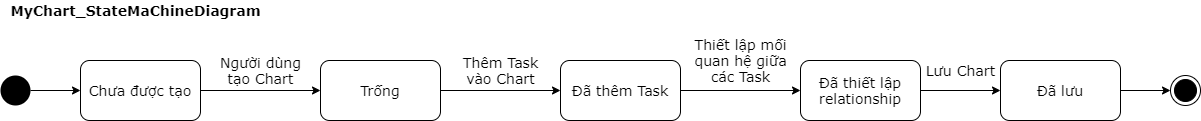

The diagram above was exported from draw.io. Its source (the exported page's mxGraphModel, read from the mxfile embedded in the PNG):
<mxGraphModel dx="868" dy="1582" grid="1" gridSize="10" guides="1" tooltips="1" connect="1" arrows="1" fold="1" page="1" pageScale="1" pageWidth="850" pageHeight="1100" math="0" shadow="0">
  <root>
    <mxCell id="0" />
    <mxCell id="1" parent="0" />
    <mxCell id="eM-O3Vz1YoEa_9HvL0xb-3" value="Thêm Task&lt;br&gt;vào Chart" style="edgeStyle=orthogonalEdgeStyle;rounded=0;orthogonalLoop=1;jettySize=auto;html=1;exitX=1;exitY=0.5;exitDx=0;exitDy=0;fontSize=14;fontFamily=Verdana;" parent="1" source="eM-O3Vz1YoEa_9HvL0xb-12" target="eM-O3Vz1YoEa_9HvL0xb-2" edge="1">
      <mxGeometry y="20" relative="1" as="geometry">
        <mxPoint x="405" y="90" as="sourcePoint" />
        <mxPoint x="460" y="140" as="targetPoint" />
        <mxPoint as="offset" />
      </mxGeometry>
    </mxCell>
    <mxCell id="eM-O3Vz1YoEa_9HvL0xb-2" value="Đã thêm Task" style="rounded=1;whiteSpace=wrap;html=1;fontSize=14;fontFamily=Verdana;" parent="1" vertex="1">
      <mxGeometry x="640" y="-80" width="120" height="60" as="geometry" />
    </mxCell>
    <mxCell id="eM-O3Vz1YoEa_9HvL0xb-7" value="Thiết lập mối&lt;br&gt;quan hệ giữa&lt;br&gt;các Task" style="edgeStyle=orthogonalEdgeStyle;rounded=0;orthogonalLoop=1;jettySize=auto;html=1;exitX=1;exitY=0.5;exitDx=0;exitDy=0;fontSize=14;fontFamily=Verdana;" parent="1" source="eM-O3Vz1YoEa_9HvL0xb-2" target="eM-O3Vz1YoEa_9HvL0xb-6" edge="1">
      <mxGeometry y="30" relative="1" as="geometry">
        <mxPoint as="offset" />
        <mxPoint x="960" y="-50" as="sourcePoint" />
      </mxGeometry>
    </mxCell>
    <mxCell id="eM-O3Vz1YoEa_9HvL0xb-6" value="Đã thiết lập relationship" style="rounded=1;whiteSpace=wrap;html=1;fontSize=14;fontFamily=Verdana;" parent="1" vertex="1">
      <mxGeometry x="880" y="-80" width="120" height="60" as="geometry" />
    </mxCell>
    <mxCell id="eM-O3Vz1YoEa_9HvL0xb-11" value="Lưu Chart" style="edgeStyle=orthogonalEdgeStyle;rounded=0;orthogonalLoop=1;jettySize=auto;html=1;exitX=1;exitY=0.5;exitDx=0;exitDy=0;fontSize=14;fontFamily=Verdana;" parent="1" source="eM-O3Vz1YoEa_9HvL0xb-6" target="eM-O3Vz1YoEa_9HvL0xb-10" edge="1">
      <mxGeometry y="20" relative="1" as="geometry">
        <mxPoint x="430" y="630" as="targetPoint" />
        <mxPoint as="offset" />
        <mxPoint x="1440" y="-50" as="sourcePoint" />
      </mxGeometry>
    </mxCell>
    <mxCell id="eM-O3Vz1YoEa_9HvL0xb-10" value="Đã lưu" style="rounded=1;whiteSpace=wrap;html=1;fontSize=14;fontFamily=Verdana;" parent="1" vertex="1">
      <mxGeometry x="1080" y="-80" width="120" height="60" as="geometry" />
    </mxCell>
    <mxCell id="eM-O3Vz1YoEa_9HvL0xb-12" value="Trống" style="rounded=1;whiteSpace=wrap;html=1;fontSize=14;fontFamily=Verdana;" parent="1" vertex="1">
      <mxGeometry x="400" y="-80" width="120" height="60" as="geometry" />
    </mxCell>
    <mxCell id="n0n_GTNkl_zyg4QR5BuZ-6" style="edgeStyle=orthogonalEdgeStyle;rounded=0;orthogonalLoop=1;jettySize=auto;html=1;fontSize=14;fontFamily=Verdana;" parent="1" source="eM-O3Vz1YoEa_9HvL0xb-10" target="eM-O3Vz1YoEa_9HvL0xb-18" edge="1">
      <mxGeometry relative="1" as="geometry">
        <mxPoint x="1400" y="-50" as="sourcePoint" />
      </mxGeometry>
    </mxCell>
    <mxCell id="eM-O3Vz1YoEa_9HvL0xb-18" value="" style="ellipse;html=1;shape=endState;fillColor=#000000;strokeColor=#000000;fontSize=14;fontFamily=Verdana;" parent="1" vertex="1">
      <mxGeometry x="1250" y="-65" width="30" height="30" as="geometry" />
    </mxCell>
    <mxCell id="n0n_GTNkl_zyg4QR5BuZ-2" value="Người dùng&lt;br&gt;tạo Chart" style="edgeStyle=orthogonalEdgeStyle;rounded=0;orthogonalLoop=1;jettySize=auto;html=1;exitX=1;exitY=0.5;exitDx=0;exitDy=0;fontSize=14;fontFamily=Verdana;" parent="1" source="n0n_GTNkl_zyg4QR5BuZ-1" target="eM-O3Vz1YoEa_9HvL0xb-12" edge="1">
      <mxGeometry y="20" relative="1" as="geometry">
        <mxPoint as="offset" />
      </mxGeometry>
    </mxCell>
    <mxCell id="n0n_GTNkl_zyg4QR5BuZ-1" value="Chưa được tạo" style="rounded=1;whiteSpace=wrap;html=1;fontSize=14;fontFamily=Verdana;" parent="1" vertex="1">
      <mxGeometry x="160" y="-80" width="120" height="60" as="geometry" />
    </mxCell>
    <mxCell id="n0n_GTNkl_zyg4QR5BuZ-5" style="edgeStyle=orthogonalEdgeStyle;rounded=0;orthogonalLoop=1;jettySize=auto;html=1;fontSize=14;fontFamily=Verdana;" parent="1" source="n0n_GTNkl_zyg4QR5BuZ-3" target="n0n_GTNkl_zyg4QR5BuZ-1" edge="1">
      <mxGeometry relative="1" as="geometry" />
    </mxCell>
    <mxCell id="n0n_GTNkl_zyg4QR5BuZ-3" value="" style="ellipse;fillColor=#000000;strokeColor=none;fontSize=14;fontFamily=Verdana;" parent="1" vertex="1">
      <mxGeometry x="80" y="-65" width="30" height="30" as="geometry" />
    </mxCell>
    <mxCell id="2I2yIs71pX13Pg21Tf7G-1" value="MyChart_StateMaChineDiagram" style="text;html=1;align=center;verticalAlign=middle;resizable=0;points=[];autosize=1;fontSize=14;fontFamily=Verdana;fontStyle=1" vertex="1" parent="1">
      <mxGeometry x="80" y="-140" width="270" height="20" as="geometry" />
    </mxCell>
  </root>
</mxGraphModel>